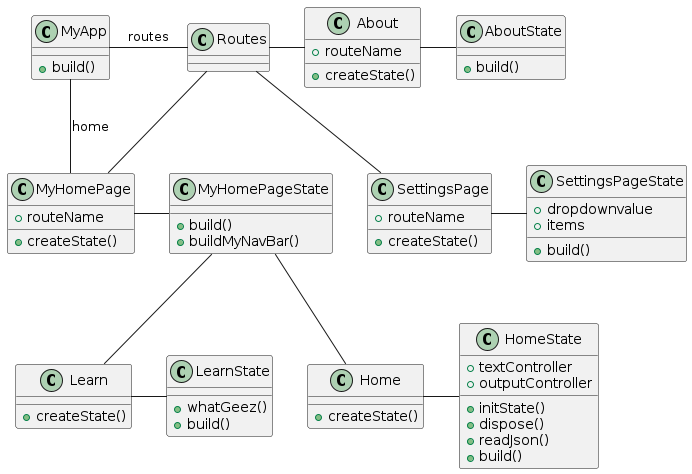

The diagram above was rendered by PlantUML. Its source (embedded in the PNG):
@startuml crc_class_diagram

class MyApp {
  +build()
}

class MyHomePage {
  +routeName
  +createState()
}

class MyHomePageState {
  +build()
  +buildMyNavBar()
}

class SettingsPage {
  +routeName
  +createState()
}

class SettingsPageState {
  +dropdownvalue
  +items
  +build()
}

class About {
    +routeName
    +createState()
}

class AboutState {
    +build()
}

class Learn {
  +createState()
}

class LearnState {
  +whatGeez()
  +build()
}

class Home {
  +createState()
}

class HomeState {
  +textController
  +outputController
  +initState()
  +dispose()
  +readJson()
  +build()
}

MyApp -- MyHomePage : home
MyApp -right- Routes : routes
MyHomePage -right- MyHomePageState
MyHomePageState -- Home
MyHomePageState -- Learn
SettingsPage -right- SettingsPageState
About -right- AboutState
Learn -right- LearnState
Home -right- HomeState
Routes -- MyHomePage
Routes -- SettingsPage
Routes -right- About

@enduml